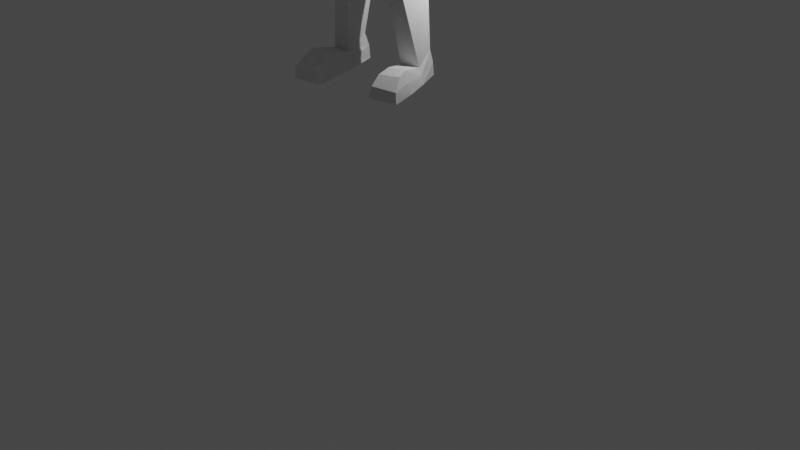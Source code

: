 # Source: pose_personnage_.blend  (saved by Blender 2.90.8; exported with 4.5.12 LTS)
import bpy
from mathutils import Matrix  # noqa: F401  (used for matrix-valued properties, if any)

bpy.ops.wm.read_factory_settings(use_empty=True)
scene = bpy.context.scene
scene.name = 'Scene'

# ---- collections
col_collection = bpy.data.collections.new('Collection'); scene.collection.children.link(col_collection)

# ---- world
world_world = bpy.data.worlds.new('World'); scene.world = world_world
world_world.use_nodes = True; world_world.node_tree.nodes.clear()
_N = world_world.node_tree.nodes; _L = world_world.node_tree.links
n0 = _N.new('ShaderNodeOutputWorld'); n0.name = 'World Output'; n0.location = (300, 300)
n1 = _N.new('ShaderNodeBackground'); n1.name = 'Background'; n1.location = (10, 300)
n1.inputs[0].default_value = (0.05088, 0.05088, 0.05088, 1.0)
_L.new(n1.outputs[0], n0.inputs[0])
n0.is_active_output = True
world_world.color = (0.05088, 0.05088, 0.05088)
world_world.use_sun_shadow = False
world_world.sun_shadow_jitter_overblur = 0.0

# ---- cameras
cam_camera = bpy.data.cameras.new('Camera')
cam_camera.clip_end = 100.0
cam_camera.ortho_scale = 7.314

# ---- lights
light_light = bpy.data.lights.new('Light', 'POINT')
light_light.transmission_factor = 0.0
light_light.energy = 1000.0
light_light.shadow_soft_size = 0.1
light_light.shadow_maximum_resolution = 0.006
light_light.use_absolute_resolution = True

# ---- meshes
me_cube_001 = bpy.data.meshes.new('Cube.001')
me_cube_001.from_pydata([(0.9764, -1.026, -0.5955), (1.061, -0.9563, 0.2364), (0.9085, 0.8949, -0.5732), (0.9491, 0.9043, 0.1753), (0.605, -0.9061, -1.538), (0.8069, -1.108, 1.017), (0.6206, 0.721, -1.269), (0.7647, 0.7631, 0.8591), (0.0, 0.7925, -1.365), (0.0, 1.036, 1.115), (0.0, -1.233, -1.79), (0.0, -1.488, 1.149), (0.0, -1.38, 0.1619), (0.0, -1.716, -0.471), (0.0, 1.211, 0.1296), (0.0, 1.156, -0.6055), (0.6295, -0.5642, -1.578), (0.7278, 0.4304, -1.434), (1.044, 0.3542, 1.056), (1.044, -0.3734, 1.056), (0.0, 0.5628, 1.35), (0.0, -0.3734, 1.453), (0.0, 0.5703, -1.509), (0.0, -0.7972, -1.689), (1.187, 0.3542, -0.4117), (1.187, -0.3734, -0.4117), (1.259, 0.3542, 0.1149), (1.259, -0.3734, 0.1149), (0.783, -0.691, -2.324), (0.8548, 0.4695, -2.108), (0.0, 0.8078, -2.227), (0.0, -0.9333, -2.407), (1.44, -1.463, -3.281), (1.083, 1.098, -3.208), (0.0, 0.8831, -3.163), (0.0, -1.626, -3.187), (2.141, -0.707, -2.345), (2.236, 0.5172, -2.143), (1.973, 0.651, -3.359), (1.88, -0.9075, -3.471), (0.7473, -0.8825, -6.927), (0.5995, 0.5126, -6.927), (0.0, 0.7119, -7.134), (0.0, -1.006, -7.235), (1.52, 0.3645, -6.415), (1.479, -0.794, -6.415), (0.9016, 0.7958, -4.737), (0.0, 0.6605, -4.737), (1.889, 0.4858, -4.738), (1.826, -0.6393, -4.738), (0.0, -1.525, -4.8), (1.279, -1.48, -4.8), (6.817, -0.78, -3.155), (6.825, -0.2898, -3.103), (6.831, -0.2476, -3.491), (6.824, -0.7705, -3.493), (3.786, 0.4117, -3.445), (4.091, -0.4849, -3.403), (4.193, -0.4609, -2.63), (3.88, 0.3383, -2.547), (4.162, 0.4994, -3.543), (4.558, -0.5211, -2.598), (4.457, -0.5431, -3.501), (4.255, 0.4144, -2.501), (7.087, -1.05, -3.113), (7.101, -0.21, -2.941), (7.111, -0.1375, -3.577), (7.1, -1.034, -3.525), (7.496, -0.9457, -3.118), (7.568, -0.2526, -2.954), (7.578, -0.1865, -3.398), (7.508, -0.9309, -3.401), (8.535, -0.915, -3.218), (8.545, -0.3472, -3.158), (8.48, -0.2983, -3.368), (8.472, -0.904, -3.37), (7.378, -1.219, -3.383), (7.367, -1.258, -3.135), (7.641, -1.089, -3.338), (7.631, -1.123, -3.125), (7.761, -1.299, -3.388), (7.755, -1.326, -3.222), (7.83, -1.173, -3.34), (7.825, -1.197, -3.197), (8.672, -0.8695, -3.242), (8.68, -0.3941, -3.192), (8.614, -0.3532, -3.332), (8.627, -0.8603, -3.334), (0.8175, -1.177, -7.969), (0.6583, 0.9715, -7.794), (0.0, 0.9031, -7.794), (0.0, -1.213, -7.969), (1.796, 0.7804, -7.526), (1.744, -0.8535, -7.701), (0.2208, -1.208, -8.846), (0.1927, 1.026, -8.578), (0.0, 0.9031, -8.466), (0.0, -1.213, -8.996), (1.917, 0.7804, -8.467), (1.865, -0.8535, -8.642), (1.237, -0.6744, -14.6), (1.14, 0.3197, -14.11), (2.012, -0.5562, -14.6), (1.998, 0.2315, -14.11), (0.6175, -1.012, -10.43), (1.742, -0.848, -10.43), (1.762, 0.2147, -10.97), (0.7148, 0.3567, -11.05), (0.9311, -1.135, -11.47), (0.6886, 0.4075, -11.5), (1.501, -1.08, -11.47), (1.87, 0.2239, -11.5), (1.051, -0.6243, -15.27), (1.11, 0.6325, -15.27), (2.191, -0.5105, -15.27), (2.002, 0.5409, -15.27), (2.2, -2.207, -14.37), (1.363, -2.389, -14.39), (2.379, -2.738, -15.27), (1.128, -2.771, -15.27), (1.429, -1.82, -14.28), (2.138, -1.742, -14.28), (1.088, -1.708, -15.27), (2.322, -1.595, -15.27), (1.098, -0.7277, -14.91), (2.141, -0.6012, -14.92), (2.03, 0.4012, -14.65), (1.077, 0.4992, -14.65), (1.348, -2.843, -14.71), (2.351, -2.724, -14.79), (2.281, -1.839, -14.75), (1.135, -1.964, -14.79)], [], [(25, 27, 1, 0), (14, 9, 7, 3), (27, 19, 5, 1), (16, 25, 0, 4), (23, 16, 4, 10), (0, 1, 12, 13), (19, 21, 11, 5), (8, 15, 2, 6), (1, 5, 11, 12), (4, 0, 13, 10), (15, 14, 3, 2), (7, 9, 20, 18), (18, 20, 21, 19), (8, 6, 17, 22), (22, 17, 29, 30), (6, 2, 24, 17), (17, 24, 25, 16), (3, 7, 18, 26), (26, 18, 19, 27), (2, 3, 26, 24), (24, 26, 27, 25), (28, 31, 35, 32), (17, 16, 28, 29), (16, 23, 31, 28), (46, 48, 44, 41), (30, 29, 33, 34), (47, 46, 41, 42), (62, 60, 54, 55), (33, 29, 37, 38), (28, 32, 39, 36), (29, 28, 36, 37), (40, 43, 91, 88), (41, 44, 92, 89), (48, 49, 45, 44), (51, 50, 43, 40), (49, 51, 40, 45), (39, 32, 51, 49), (32, 35, 50, 51), (38, 39, 49, 48), (34, 33, 46, 47), (33, 38, 48, 46), (52, 55, 67, 64), (63, 61, 52, 53), (61, 62, 55, 52), (60, 63, 53, 54), (38, 37, 59, 56), (36, 39, 57, 58), (37, 36, 58, 59), (39, 38, 56, 57), (56, 59, 63, 60), (58, 57, 62, 61), (59, 58, 61, 63), (57, 56, 60, 62), (64, 67, 76, 77), (54, 53, 65, 66), (55, 54, 66, 67), (53, 52, 64, 65), (71, 70, 74, 75), (66, 65, 69, 70), (67, 66, 70, 71), (65, 64, 68, 69), (75, 74, 86, 87), (69, 68, 72, 73), (68, 71, 75, 72), (70, 69, 73, 74), (79, 77, 81, 83), (67, 71, 78, 76), (68, 64, 77, 79), (71, 68, 79, 78), (81, 80, 82, 83), (78, 79, 83, 82), (76, 78, 82, 80), (77, 76, 80, 81), (85, 84, 87, 86), (73, 72, 84, 85), (72, 75, 87, 84), (74, 73, 85, 86), (93, 88, 94, 99), (88, 91, 97, 94), (45, 40, 88, 93), (44, 45, 93, 92), (42, 41, 89, 90), (96, 95, 94, 97), (110, 108, 100, 102), (92, 93, 99, 98), (90, 89, 95, 96), (89, 92, 98, 95), (121, 120, 117, 116), (111, 110, 102, 103), (108, 109, 101, 100), (109, 111, 103, 101), (95, 98, 106, 107), (94, 95, 107, 104), (98, 99, 105, 106), (99, 94, 104, 105), (107, 106, 111, 109), (104, 107, 109, 108), (106, 105, 110, 111), (105, 104, 108, 110), (112, 113, 115, 114), (126, 125, 114, 115), (127, 126, 115, 113), (124, 127, 113, 112), (129, 128, 119, 118), (131, 122, 119, 128), (130, 121, 116, 129), (122, 123, 118, 119), (112, 114, 123, 122), (125, 102, 121, 130), (124, 112, 122, 131), (102, 100, 120, 121), (100, 124, 131, 120), (114, 125, 130, 123), (123, 130, 129, 118), (120, 131, 128, 117), (116, 117, 128, 129), (100, 101, 127, 124), (101, 103, 126, 127), (103, 102, 125, 126)])
_uv = me_cube_001.uv_layers.new(name='UVMap')
_uv.uv.foreach_set('vector', [0.4583, 0.6667, 0.5106, 0.6667, 0.5106, 0.75, 0.4583, 0.75, 0.5106, 0.375, 0.625, 0.375, 0.625, 0.5, 0.5106, 0.5, 0.5106, 0.6667, 0.625, 0.6667, 0.625, 0.75, 0.5106, 0.75, 0.375, 0.6994, 0.4583, 0.6667, 0.4583, 0.75, 0.375, 0.75, 0.25, 0.6731, 0.375, 0.6994, 0.375, 0.75, 0.25, 0.75, 0.4583, 0.75, 0.5106, 0.75, 0.5106, 0.875, 0.4583, 0.875, 0.625, 0.6667, 0.75, 0.6667, 0.75, 0.75, 0.625, 0.75, 0.375, 0.375, 0.4583, 0.375, 0.4583, 0.5, 0.375, 0.5, 0.5106, 0.75, 0.625, 0.75, 0.625, 0.875, 0.5106, 0.875, 0.375, 0.75, 0.4583, 0.75, 0.4583, 0.875, 0.375, 0.875, 0.4583, 0.375, 0.5106, 0.375, 0.5106, 0.5, 0.4583, 0.5, 0.625, 0.5, 0.75, 0.5, 0.75, 0.5578, 0.625, 0.5833, 0.625, 0.5833, 0.75, 0.5578, 0.75, 0.6667, 0.625, 0.6667, 0.25, 0.5, 0.375, 0.5, 0.375, 0.5714, 0.25, 0.5496, 0.25, 0.5496, 0.375, 0.5714, 0.375, 0.5791, 0.25, 0.5496, 0.375, 0.5, 0.4583, 0.5, 0.4583, 0.5833, 0.375, 0.5714, 0.375, 0.5714, 0.4583, 0.5833, 0.4583, 0.6667, 0.375, 0.6994, 0.5106, 0.5, 0.625, 0.5, 0.625, 0.5833, 0.5106, 0.5833, 0.5106, 0.5833, 0.625, 0.5833, 0.625, 0.6667, 0.5106, 0.6667, 0.4583, 0.5, 0.5106, 0.5, 0.5106, 0.5833, 0.4583, 0.5833, 0.4583, 0.5833, 0.5106, 0.5833, 0.5106, 0.6667, 0.4583, 0.6667, 0.375, 0.6994, 0.25, 0.6731, 0.25, 0.6731, 0.375, 0.6994, 0.375, 0.5714, 0.375, 0.6994, 0.375, 0.6994, 0.375, 0.5791, 0.375, 0.6994, 0.25, 0.6731, 0.25, 0.6731, 0.375, 0.6994, 0.375, 0.5714, 0.375, 0.5714, 0.375, 0.5714, 0.3271, 0.563, 0.25, 0.5496, 0.375, 0.5791, 0.3645, 0.5696, 0.25, 0.5496, 0.25, 0.5496, 0.375, 0.5714, 0.3271, 0.563, 0.25, 0.5496, 0.375, 0.6994, 0.375, 0.5714, 0.375, 0.5714, 0.375, 0.6994, 0.3645, 0.5696, 0.375, 0.5791, 0.375, 0.5714, 0.375, 0.5714, 0.375, 0.6994, 0.375, 0.6994, 0.375, 0.6994, 0.375, 0.6994, 0.375, 0.5791, 0.375, 0.6994, 0.375, 0.6994, 0.375, 0.5714, 0.3271, 0.6893, 0.25, 0.6731, 0.25, 0.6731, 0.3192, 0.6876, 0.3271, 0.563, 0.375, 0.5714, 0.375, 0.5714, 0.3192, 0.5617, 0.375, 0.5714, 0.375, 0.6994, 0.375, 0.6994, 0.375, 0.5714, 0.375, 0.6994, 0.25, 0.6731, 0.25, 0.6731, 0.3271, 0.6893, 0.375, 0.6994, 0.375, 0.6994, 0.3271, 0.6893, 0.375, 0.6994, 0.375, 0.6994, 0.375, 0.6994, 0.375, 0.6994, 0.375, 0.6994, 0.375, 0.6994, 0.25, 0.6731, 0.25, 0.6731, 0.375, 0.6994, 0.375, 0.5714, 0.375, 0.6994, 0.375, 0.6994, 0.375, 0.5714, 0.25, 0.5496, 0.3645, 0.5696, 0.375, 0.5714, 0.25, 0.5496, 0.3645, 0.5696, 0.375, 0.5714, 0.375, 0.5714, 0.375, 0.5714, 0.375, 0.6994, 0.375, 0.6994, 0.375, 0.6994, 0.375, 0.6994, 0.375, 0.5714, 0.375, 0.6994, 0.375, 0.6994, 0.375, 0.5714, 0.375, 0.6994, 0.375, 0.6994, 0.375, 0.6994, 0.375, 0.6994, 0.375, 0.5714, 0.375, 0.5714, 0.375, 0.5714, 0.375, 0.5714, 0.375, 0.5714, 0.375, 0.5714, 0.375, 0.5714, 0.375, 0.5714, 0.375, 0.6994, 0.375, 0.6994, 0.375, 0.6994, 0.375, 0.6994, 0.375, 0.5714, 0.375, 0.6994, 0.375, 0.6994, 0.375, 0.5714, 0.375, 0.6994, 0.375, 0.5714, 0.375, 0.5714, 0.375, 0.6994, 0.375, 0.5714, 0.375, 0.5714, 0.375, 0.5714, 0.375, 0.5714, 0.375, 0.6994, 0.375, 0.6994, 0.375, 0.6994, 0.375, 0.6994, 0.375, 0.5714, 0.375, 0.6994, 0.375, 0.6994, 0.375, 0.5714, 0.375, 0.6994, 0.375, 0.5714, 0.375, 0.5714, 0.375, 0.6994, 0.375, 0.6994, 0.375, 0.6994, 0.375, 0.6994, 0.375, 0.6994, 0.375, 0.5714, 0.375, 0.5714, 0.375, 0.5714, 0.375, 0.5714, 0.375, 0.6994, 0.375, 0.5714, 0.375, 0.5714, 0.375, 0.6994, 0.375, 0.5714, 0.375, 0.6994, 0.375, 0.6994, 0.375, 0.5714, 0.375, 0.6994, 0.375, 0.5714, 0.375, 0.5714, 0.375, 0.6994, 0.375, 0.5714, 0.375, 0.5714, 0.375, 0.5714, 0.375, 0.5714, 0.375, 0.6994, 0.375, 0.5714, 0.375, 0.5714, 0.375, 0.6994, 0.375, 0.5714, 0.375, 0.6994, 0.375, 0.6994, 0.375, 0.5714, 0.375, 0.6994, 0.375, 0.5714, 0.375, 0.5714, 0.375, 0.6994, 0.375, 0.5714, 0.375, 0.6994, 0.375, 0.6994, 0.375, 0.5714, 0.375, 0.6994, 0.375, 0.6994, 0.375, 0.6994, 0.375, 0.6994, 0.375, 0.5714, 0.375, 0.5714, 0.375, 0.5714, 0.375, 0.5714, 0.375, 0.6994, 0.375, 0.6994, 0.375, 0.6994, 0.375, 0.6994, 0.375, 0.6994, 0.375, 0.6994, 0.375, 0.6994, 0.375, 0.6994, 0.375, 0.6994, 0.375, 0.6994, 0.375, 0.6994, 0.375, 0.6994, 0.375, 0.6994, 0.375, 0.6994, 0.375, 0.6994, 0.375, 0.6994, 0.375, 0.6994, 0.375, 0.6994, 0.375, 0.6994, 0.375, 0.6994, 0.375, 0.6994, 0.375, 0.6994, 0.375, 0.6994, 0.375, 0.6994, 0.375, 0.6994, 0.375, 0.6994, 0.375, 0.6994, 0.375, 0.6994, 0.375, 0.6994, 0.375, 0.6994, 0.375, 0.6994, 0.375, 0.6994, 0.375, 0.5714, 0.375, 0.6994, 0.375, 0.6994, 0.375, 0.5714, 0.375, 0.5714, 0.375, 0.6994, 0.375, 0.6994, 0.375, 0.5714, 0.375, 0.6994, 0.375, 0.6994, 0.375, 0.6994, 0.375, 0.6994, 0.375, 0.5714, 0.375, 0.5714, 0.375, 0.5714, 0.375, 0.5714, 0.375, 0.6994, 0.3192, 0.6876, 0.27, 0.6773, 0.375, 0.6994, 0.3192, 0.6876, 0.25, 0.6731, 0.25, 0.6731, 0.27, 0.6773, 0.375, 0.6994, 0.3271, 0.6893, 0.3192, 0.6876, 0.375, 0.6994, 0.375, 0.5714, 0.375, 0.6994, 0.375, 0.6994, 0.375, 0.5714, 0.25, 0.5496, 0.3271, 0.563, 0.3192, 0.5617, 0.25, 0.5496, 0.25, 0.5496, 0.27, 0.5531, 0.27, 0.6773, 0.25, 0.6731, 0.375, 0.6994, 0.2722, 0.6777, 0.2746, 0.6782, 0.375, 0.6994, 0.375, 0.5714, 0.375, 0.6994, 0.375, 0.6994, 0.375, 0.5714, 0.25, 0.5496, 0.3192, 0.5617, 0.27, 0.5531, 0.25, 0.5496, 0.3192, 0.5617, 0.375, 0.5714, 0.375, 0.5714, 0.27, 0.5531, 0.375, 0.6994, 0.2746, 0.6782, 0.2746, 0.6782, 0.375, 0.6994, 0.375, 0.5714, 0.375, 0.6994, 0.375, 0.6994, 0.375, 0.5714, 0.2722, 0.6777, 0.2723, 0.5535, 0.2746, 0.5539, 0.2746, 0.6782, 0.2723, 0.5535, 0.375, 0.5714, 0.375, 0.5714, 0.2746, 0.5539, 0.27, 0.5531, 0.375, 0.5714, 0.375, 0.5714, 0.272, 0.5534, 0.27, 0.6773, 0.27, 0.5531, 0.272, 0.5534, 0.2715, 0.6776, 0.375, 0.5714, 0.375, 0.6994, 0.375, 0.6994, 0.375, 0.5714, 0.375, 0.6994, 0.27, 0.6773, 0.2715, 0.6776, 0.375, 0.6994, 0.272, 0.5534, 0.375, 0.5714, 0.375, 0.5714, 0.2723, 0.5535, 0.2715, 0.6776, 0.272, 0.5534, 0.2723, 0.5535, 0.2722, 0.6777, 0.375, 0.5714, 0.375, 0.6994, 0.375, 0.6994, 0.375, 0.5714, 0.375, 0.6994, 0.2715, 0.6776, 0.2722, 0.6777, 0.375, 0.6994, 0.2746, 0.6545, 0.2746, 0.5539, 0.375, 0.5714, 0.375, 0.675, 0.375, 0.5714, 0.375, 0.6872, 0.375, 0.675, 0.375, 0.5714, 0.2746, 0.5539, 0.375, 0.5714, 0.375, 0.5714, 0.2746, 0.5539, 0.2746, 0.6664, 0.2746, 0.5539, 0.2746, 0.5539, 0.2746, 0.6545, 0.375, 0.6872, 0.2746, 0.6664, 0.2746, 0.6545, 0.375, 0.675, 0.2746, 0.6664, 0.2746, 0.6545, 0.2746, 0.6545, 0.2746, 0.6664, 0.375, 0.6872, 0.375, 0.6994, 0.375, 0.6994, 0.375, 0.6872, 0.2746, 0.6545, 0.375, 0.675, 0.375, 0.675, 0.2746, 0.6545, 0.2746, 0.6545, 0.375, 0.675, 0.375, 0.675, 0.2746, 0.6545, 0.375, 0.6872, 0.375, 0.6994, 0.375, 0.6994, 0.375, 0.6872, 0.2746, 0.6664, 0.2746, 0.6545, 0.2746, 0.6545, 0.2746, 0.6664, 0.375, 0.6994, 0.2746, 0.6782, 0.2746, 0.6782, 0.375, 0.6994, 0.2746, 0.6782, 0.2746, 0.6664, 0.2746, 0.6664, 0.2746, 0.6782, 0.375, 0.675, 0.375, 0.6872, 0.375, 0.6872, 0.375, 0.675, 0.375, 0.675, 0.375, 0.6872, 0.375, 0.6872, 0.375, 0.675, 0.2746, 0.6782, 0.2746, 0.6664, 0.2746, 0.6664, 0.2746, 0.6782, 0.375, 0.6994, 0.2746, 0.6782, 0.2746, 0.6664, 0.375, 0.6872, 0.2746, 0.6782, 0.2746, 0.5539, 0.2746, 0.5539, 0.2746, 0.6664, 0.2746, 0.5539, 0.375, 0.5714, 0.375, 0.5714, 0.2746, 0.5539, 0.375, 0.5714, 0.375, 0.6994, 0.375, 0.6872, 0.375, 0.5714])
me_cube_001.use_remesh_fix_poles = True
me_cube_001.use_remesh_preserve_attributes = False
me_cube_001.use_mirror_vertex_groups = False
me_cube_001.update()
arm_armature_001 = bpy.data.armatures.new('Armature.001')  # bones are not reproduced

# ---- objects
ob_light = bpy.data.objects.new('Light', light_light)
ob_camera = bpy.data.objects.new('Camera', cam_camera)
ob_cube = bpy.data.objects.new('Cube', me_cube_001)
ob_armature = bpy.data.objects.new('Armature', arm_armature_001)

# ---- transforms, parenting, visibility, modifiers, constraints
ob_light.location = (4.076, 1.005, 5.904)
ob_light.rotation_euler = (0.6503, 0.05522, 1.866)
ob_light.lock_rotations_4d = False
ob_light.empty_display_type = 'ARROWS'
ob_light.color = (0.0, 0.0, 0.0, 0.0)
ob_light.lineart.crease_threshold = 0.0
ob_camera.location = (23.37, -34.49, 16.79)
ob_camera.rotation_euler = (1.042, -8.061e-07, 0.5804)
ob_camera.lock_rotations_4d = False
ob_camera.empty_display_type = 'ARROWS'
ob_camera.color = (0.0, 0.0, 0.0, 0.0)
ob_camera.display_type = 'WIRE'
ob_camera.lineart.crease_threshold = 0.0
ob_cube.parent = ob_armature
ob_cube.matrix_parent_inverse = Matrix(((1.0, -0.0, 0.0, 0.00256), (-0.0, 1.0, -0.0, 0.1737), (-0.0, -0.0, 1.0, 6.717), (-0.0, 0.0, -0.0, 1.0)))
ob_cube.location = (0.0, 0.0, 0.0)
ob_cube.lineart.crease_threshold = 0.0
_vg = ob_cube.vertex_groups.new(name='Hips')
for _i, _w in zip([40, 41, 42, 43, 44, 45, 46, 47, 48, 50, 88, 89, 90, 91, 92, 93, 94, 95, 96, 97, 98, 99, 104, 107], [0.2304, 0.8001, 0.885, 0.6949, 0.1947, 0.1132, 0.01984, 0.01889, 0.01158, 0.05913, 0.3432, 0.7692, 0.8664, 0.7351, 0.2009, 0.08896, 0.7714, 0.8323, 0.8443, 0.8319, 0.1245, 0.07213, 0.08232, 0.008818]): _vg.add([_i], _w, 'REPLACE')
_vg = ob_cube.vertex_groups.new(name='Waist')
for _i, _w in zip([40, 41, 42, 43, 44, 45, 46, 48, 49, 50, 51, 88, 89, 91, 92, 93], [0.5809, 0.0844, 0.03564, 0.1904, 0.5148, 0.5765, 0.05407, 0.08619, 0.1098, 0.02828, 0.09049, 0.1156, 0.009919, 0.07041, 0.1059, 0.1242]): _vg.add([_i], _w, 'REPLACE')
_vg = ob_cube.vertex_groups.new(name='Chest')
for _i, _w in zip([4, 8, 10, 22, 23, 28, 29, 30, 31, 32, 33, 34, 35, 38, 39, 40, 41, 43, 44, 45, 46, 47, 48, 49, 50, 51, 92, 93], [0.01756, 0.04401, 0.08123, 0.07618, 0.1642, 0.04082, 0.02902, 0.3151, 0.5828, 0.21, 0.204, 0.6496, 0.7044, 0.08697, 0.1031, 0.07232, 0.04926, 0.04515, 0.1337, 0.1459, 0.7671, 0.8729, 0.6391, 0.6392, 0.8192, 0.7237, 0.00794, 0.005707]): _vg.add([_i], _w, 'REPLACE')
_vg = ob_cube.vertex_groups.new(name='Neck')
_vg = ob_cube.vertex_groups.new(name='Head')
for _i, _w in zip([0, 1, 2, 3, 4, 5, 6, 7, 8, 9, 10, 11, 12, 13, 14, 15, 16, 17, 18, 19, 20, 21, 22, 23, 24, 25, 26, 27, 28, 29, 30, 31, 34, 35], [1.0, 1.0, 0.9482, 0.9789, 0.8874, 0.9949, 0.8588, 0.9902, 0.8236, 0.9892, 0.8462, 0.9949, 1.0, 1.0, 0.9672, 0.9311, 0.8303, 0.7896, 0.9936, 0.9959, 0.9948, 0.9997, 0.735, 0.7261, 0.96, 0.9698, 0.9815, 0.9861, 0.05661, 0.1053, 0.107, 0.1554, 0.009848, 0.03449]): _vg.add([_i], _w, 'REPLACE')
_vg = ob_cube.vertex_groups.new(name='clavical.L')
for _i, _w in zip([2, 4, 6, 8, 10, 15, 16, 17, 22, 23, 24, 28, 29, 30, 31, 32, 33, 34, 35, 36, 37, 38, 39, 46, 47, 48, 49, 50, 51], [0.0225, 0.07291, 0.09831, 0.09022, 0.06615, 0.02586, 0.1386, 0.1641, 0.1269, 0.09921, 0.009309, 0.8488, 0.7612, 0.3374, 0.2329, 0.478, 0.5384, 0.2004, 0.1675, 0.04455, 0.06239, 0.08573, 0.1042, 0.06204, 0.02037, 0.02074, 0.02835, 0.02325, 0.06406]): _vg.add([_i], _w, 'REPLACE')
_vg = ob_cube.vertex_groups.new(name='UpperArm.L')
for _i, _w in zip([6, 17, 22, 28, 29, 30, 31, 32, 33, 34, 35, 36, 37, 38, 39, 40, 41, 44, 45, 46, 47, 48, 49, 50, 51, 52, 53, 54, 55, 56, 57, 58, 59, 60, 61, 62, 63, 64, 65, 66, 67, 92], [0.0, 0.0, 0.0, 0.04391, 0.01957, 0.0, 0.0, 0.07247, 0.006915, 0.002892, 0.0009546, 0.9558, 0.9651, 0.8811, 0.8444, 0.0, 0.0, 5.659e-06, 0.005136, 0.0004918, 0.0, 0.0006756, 0.004384, 0.009798, 0.01177, 0.0, 0.0, 0.0, 0.0, 0.8962, 0.946, 0.7274, 0.9239, 0.06722, 0.06272, 0.0603, 0.05056, 0.0, 0.0, 0.0, 0.0, 0.0]): _vg.add([_i], _w, 'REPLACE')
_vg = ob_cube.vertex_groups.new(name='LowerArm.L')
for _i, _w in zip([33, 36, 37, 38, 39, 52, 53, 54, 55, 56, 57, 58, 59, 60, 61, 62, 63, 64, 65, 66, 67, 68, 69, 70, 71, 73, 74, 76, 77, 78, 79, 80, 81, 82, 83], [0.0, 0.0, 0.0, 0.0, 0.0, 0.9996, 0.7707, 0.8685, 0.9271, 0.0402, 0.0907, 0.0689, 0.06364, 0.7788, 0.7936, 0.9877, 0.6389, 0.0, 0.0004688, 0.02469, 0.0, 0.0, 1.545e-07, 5.417e-08, 0.0, 0.0, 0.0, 0.0, 0.0, 0.01699, 0.0, 0.00422, 0.0003962, 0.01064, 0.001965]): _vg.add([_i], _w, 'REPLACE')
_vg = ob_cube.vertex_groups.new(name='Hand.L')
for _i, _w in zip([52, 53, 54, 55, 57, 58, 61, 62, 64, 65, 66, 67, 68, 69, 70, 71, 72, 73, 74, 75, 76, 77, 78, 79, 80, 81, 82, 83, 84, 85, 86, 87], [0.008401, 0.0408, 0.02799, 0.01333, 0.0, 0.0, 0.0007813, 0.0, 0.9024, 0.7065, 0.6614, 0.8287, 0.9895, 0.9627, 0.9666, 0.9851, 0.9996, 0.9982, 0.9973, 0.9993, 0.98, 0.9865, 0.9665, 0.9782, 0.9729, 0.9748, 0.9697, 0.9732, 0.9997, 0.9988, 0.9983, 0.9996]): _vg.add([_i], _w, 'REPLACE')
_vg = ob_cube.vertex_groups.new(name='clavical.R')
for _i, _w in zip([8, 22, 30, 34], [0.014, 0.05232, 0.2202, 0.056]): _vg.add([_i], _w, 'REPLACE')
_vg = ob_cube.vertex_groups.new(name='UpperArm.R')
_vg = ob_cube.vertex_groups.new(name='LowerArm.R')
_vg = ob_cube.vertex_groups.new(name='Hand.R')
_vg = ob_cube.vertex_groups.new(name='UpperLeg.L')
for _i, _w in zip([38, 40, 41, 42, 43, 44, 45, 46, 48, 88, 89, 90, 91, 92, 93, 94, 95, 96, 97, 98, 99, 101, 102, 103, 104, 105, 106, 107, 108, 109, 110, 111, 113, 114, 115, 120, 121, 125, 126, 127], [0.0, 0.0001281, 0.000226, 0.0003413, 0.003745, 0.0001395, 0.00255, 0.0, 0.0, 0.002996, 6.428e-09, 9.225e-08, 1.001e-06, 0.003544, 0.001904, 0.1993, 0.002338, 1.263e-05, 0.1807, 0.8454, 0.8813, 0.0, 0.0, 0.0, 0.8648, 0.9582, 0.8825, 0.928, 0.02806, 0.04047, 0.01127, 0.02557, 0.0, 0.0, 0.0, 0.0, 0.0, 0.0, 0.0, 0.0]): _vg.add([_i], _w, 'REPLACE')
_vg = ob_cube.vertex_groups.new(name='LowerLeg.L')
for _i, _w in zip([100, 101, 102, 103, 104, 105, 106, 107, 108, 109, 110, 111, 112, 113, 114, 115, 116, 117, 120, 121, 123, 124, 125, 126, 127, 130, 131], [0.6028, 0.9998, 0.4769, 0.8573, 0.05003, 0.05383, 0.1123, 0.04056, 0.9829, 0.9857, 0.9832, 0.8172, 0.03809, 0.004567, 0.001219, 0.09085, 0.00955, 0.0, 0.00134, 0.05067, 0.0, 0.04414, 0.007884, 0.01428, 0.006631, 0.01211, 2.272e-05]): _vg.add([_i], _w, 'REPLACE')
_vg = ob_cube.vertex_groups.new(name='Foot.L')
for _i, _w in zip([100, 101, 102, 103, 110, 112, 113, 114, 115, 116, 117, 118, 119, 120, 121, 122, 123, 124, 125, 126, 127, 128, 129, 130, 131], [0.01221, 0.085, 0.3282, 0.02713, 0.0, 0.9557, 0.455, 0.9536, 0.4829, 0.9986, 0.9982, 0.9994, 0.9993, 0.9952, 0.9945, 0.9955, 0.9955, 0.7595, 0.9629, 0.1416, 0.1961, 0.9997, 0.9997, 0.9984, 0.9979]): _vg.add([_i], _w, 'REPLACE')
_vg = ob_cube.vertex_groups.new(name='UpperLeg.R')
_vg = ob_cube.vertex_groups.new(name='LowerLeg.R')
_vg = ob_cube.vertex_groups.new(name='Foot.R')
_m = ob_cube.modifiers.new('Mirror', 'MIRROR')
_m.use_clip = True
_m = ob_cube.modifiers.new('Armature', 'ARMATURE')
_m.object = ob_armature
ob_armature.location = (-0.00256, -0.1737, 8.283)
ob_armature.show_in_front = True
ob_armature.lineart.crease_threshold = 0.0

# ---- collection membership
col_collection.objects.link(ob_light)
col_collection.objects.link(ob_camera)
col_collection.objects.link(ob_cube)
col_collection.objects.link(ob_armature)

# ---- scene / render settings (as saved in the file)
scene.camera = ob_camera
scene.frame_start = 1; scene.frame_end = 120; scene.frame_set(121)
scene.render.engine = 'BLENDER_EEVEE_NEXT'
scene.cycles.use_denoising = False
scene.cycles.samples = 128
scene.cycles.sampling_pattern = 'TABULATED_SOBOL'
scene.cycles.use_adaptive_sampling = False
scene.cycles.use_light_tree = False
scene.view_settings.view_transform = 'Filmic'
bpy.context.view_layer.update()
